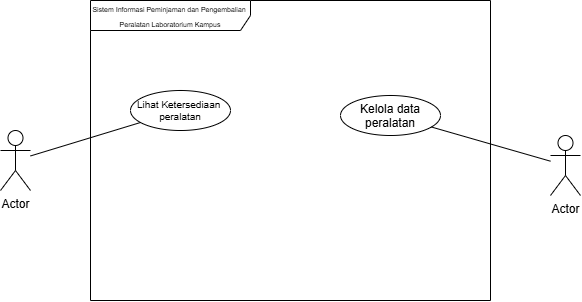

The diagram above was exported from draw.io. Its source (the exported page's mxGraphModel, read from the mxfile embedded in the PNG):
<mxGraphModel dx="774" dy="1616" grid="1" gridSize="10" guides="1" tooltips="1" connect="1" arrows="1" fold="1" page="1" pageScale="1" pageWidth="850" pageHeight="1100" math="0" shadow="0">
  <root>
    <mxCell id="0" />
    <mxCell id="1" parent="0" />
    <mxCell id="TbmEptO3bVkz8Ua5Xi0o-1" parent="1" style="shape=umlFrame;whiteSpace=wrap;html=1;pointerEvents=0;recursiveResize=0;container=1;collapsible=0;width=160;" value="&lt;font style=&quot;font-size: 7px;&quot;&gt;Sistem Informasi Peminjaman dan Pengembalian&amp;nbsp; Peralatan Laboratorium Kampus&lt;/font&gt;" vertex="1">
      <mxGeometry height="300" width="400" x="160" y="-820" as="geometry" />
    </mxCell>
    <mxCell id="TbmEptO3bVkz8Ua5Xi0o-3" parent="TbmEptO3bVkz8Ua5Xi0o-1" style="ellipse;fontSize=10;" value="Lihat Ketersediaan &#10;peralatan" vertex="1">
      <mxGeometry height="40" width="100" x="40" y="90" as="geometry" />
    </mxCell>
    <mxCell id="TbmEptO3bVkz8Ua5Xi0o-6" parent="TbmEptO3bVkz8Ua5Xi0o-1" style="ellipse;" value="Kelola data&#10;peralatan" vertex="1">
      <mxGeometry height="40" width="100" x="250" y="95" as="geometry" />
    </mxCell>
    <mxCell id="TbmEptO3bVkz8Ua5Xi0o-2" parent="1" style="shape=umlActor;verticalLabelPosition=bottom;verticalAlign=top;html=1;" value="Actor" vertex="1">
      <mxGeometry height="60" width="30" x="70" y="-690" as="geometry" />
    </mxCell>
    <mxCell id="TbmEptO3bVkz8Ua5Xi0o-7" edge="1" parent="1" source="TbmEptO3bVkz8Ua5Xi0o-3" style="rounded=0;orthogonalLoop=1;jettySize=auto;html=1;endArrow=none;endFill=0;" target="TbmEptO3bVkz8Ua5Xi0o-2" value="">
      <mxGeometry relative="1" as="geometry" />
    </mxCell>
    <mxCell id="TbmEptO3bVkz8Ua5Xi0o-8" parent="1" style="shape=umlActor;verticalLabelPosition=bottom;verticalAlign=top;html=1;" value="Actor" vertex="1">
      <mxGeometry height="60" width="30" x="620" y="-685" as="geometry" />
    </mxCell>
    <mxCell id="TbmEptO3bVkz8Ua5Xi0o-9" edge="1" parent="1" source="TbmEptO3bVkz8Ua5Xi0o-6" style="rounded=0;orthogonalLoop=1;jettySize=auto;html=1;endArrow=none;endFill=0;" target="TbmEptO3bVkz8Ua5Xi0o-8" value="">
      <mxGeometry relative="1" as="geometry" />
    </mxCell>
  </root>
</mxGraphModel>